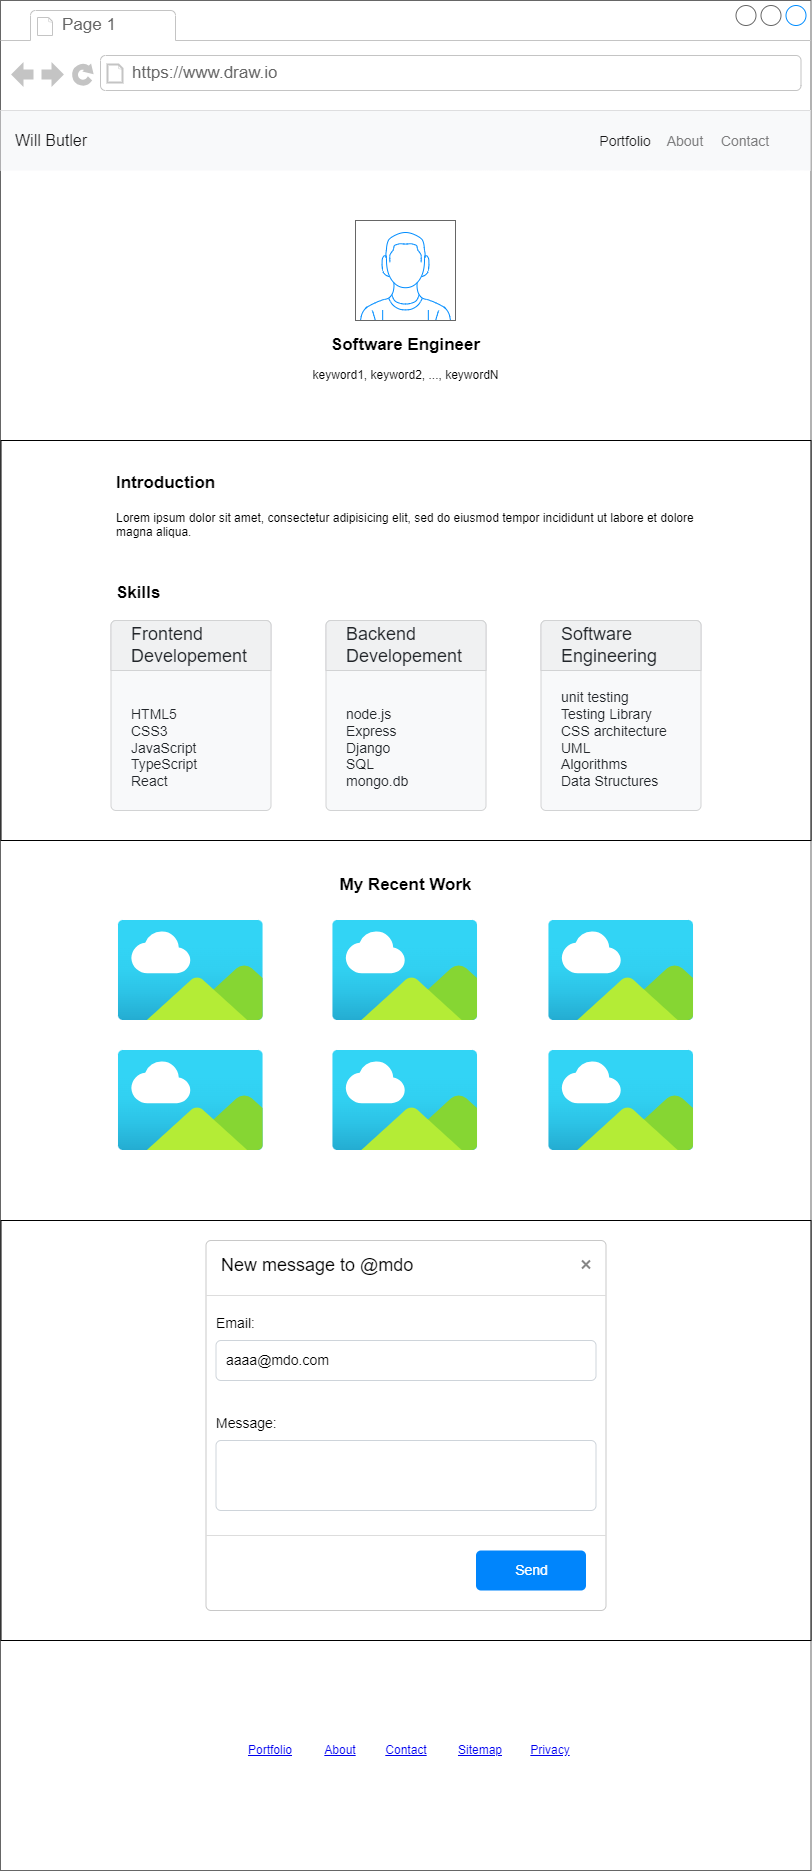

The diagram above was exported from draw.io. Its source (the exported page's mxGraphModel, read from the mxfile embedded in the PNG):
<mxGraphModel dx="537" dy="941" grid="1" gridSize="10" guides="1" tooltips="1" connect="1" arrows="1" fold="1" page="1" pageScale="1" pageWidth="850" pageHeight="1100" math="0" shadow="0">
  <root>
    <mxCell id="0" />
    <mxCell id="1" parent="0" />
    <mxCell id="CS78YhV3oa6FseHbBw43-4" value="" style="strokeWidth=1;shadow=0;dashed=0;align=center;html=1;shape=mxgraph.mockup.containers.browserWindow;rSize=0;strokeColor=#666666;strokeColor2=#008cff;strokeColor3=#c4c4c4;mainText=,;recursiveResize=0;" parent="1" vertex="1">
      <mxGeometry x="20" y="20" width="810.5" height="1870" as="geometry" />
    </mxCell>
    <mxCell id="CS78YhV3oa6FseHbBw43-5" value="Page 1" style="strokeWidth=1;shadow=0;dashed=0;align=center;html=1;shape=mxgraph.mockup.containers.anchor;fontSize=17;fontColor=#666666;align=left;whiteSpace=wrap;" parent="CS78YhV3oa6FseHbBw43-4" vertex="1">
      <mxGeometry x="60" y="12" width="110" height="26" as="geometry" />
    </mxCell>
    <mxCell id="CS78YhV3oa6FseHbBw43-6" value="https://www.draw.io" style="strokeWidth=1;shadow=0;dashed=0;align=center;html=1;shape=mxgraph.mockup.containers.anchor;rSize=0;fontSize=17;fontColor=#666666;align=left;" parent="CS78YhV3oa6FseHbBw43-4" vertex="1">
      <mxGeometry x="130" y="60" width="250" height="26" as="geometry" />
    </mxCell>
    <mxCell id="CS78YhV3oa6FseHbBw43-7" value="Will Butler" style="html=1;shadow=0;dashed=0;fillColor=#F8F9FA;strokeColor=none;fontSize=16;fontColor=#181819;align=left;spacing=15;" parent="CS78YhV3oa6FseHbBw43-4" vertex="1">
      <mxGeometry y="110" width="810" height="60" as="geometry" />
    </mxCell>
    <mxCell id="CS78YhV3oa6FseHbBw43-8" value="Portfolio" style="fillColor=none;strokeColor=none;fontSize=14;fontColor=#181819;align=center;" parent="CS78YhV3oa6FseHbBw43-7" vertex="1">
      <mxGeometry width="70" height="40" relative="1" as="geometry">
        <mxPoint x="590" y="10" as="offset" />
      </mxGeometry>
    </mxCell>
    <mxCell id="CS78YhV3oa6FseHbBw43-9" value="About" style="fillColor=none;strokeColor=none;fontSize=14;fontColor=#7C7C7D;align=center;" parent="CS78YhV3oa6FseHbBw43-7" vertex="1">
      <mxGeometry width="50" height="40" relative="1" as="geometry">
        <mxPoint x="660" y="10" as="offset" />
      </mxGeometry>
    </mxCell>
    <mxCell id="CS78YhV3oa6FseHbBw43-22" value="Contact" style="fillColor=none;strokeColor=none;fontSize=14;fontColor=#7C7C7D;align=center;" parent="CS78YhV3oa6FseHbBw43-7" vertex="1">
      <mxGeometry x="719.9999999999999" y="10" width="50" height="40" as="geometry" />
    </mxCell>
    <mxCell id="CS78YhV3oa6FseHbBw43-23" value="&lt;font size=&quot;1&quot; style=&quot;&quot;&gt;&lt;b style=&quot;font-size: 17px;&quot;&gt;Software Engineer&lt;/b&gt;&lt;/font&gt;" style="text;html=1;strokeColor=none;fillColor=none;align=center;verticalAlign=middle;whiteSpace=wrap;rounded=0;" parent="CS78YhV3oa6FseHbBw43-4" vertex="1">
      <mxGeometry x="263" y="310" width="285" height="70" as="geometry" />
    </mxCell>
    <mxCell id="CS78YhV3oa6FseHbBw43-24" value="" style="verticalLabelPosition=bottom;shadow=0;dashed=0;align=center;html=1;verticalAlign=top;strokeWidth=1;shape=mxgraph.mockup.containers.userMale;strokeColor=#666666;strokeColor2=#008cff;" parent="CS78YhV3oa6FseHbBw43-4" vertex="1">
      <mxGeometry x="355" y="220" width="100" height="100" as="geometry" />
    </mxCell>
    <mxCell id="CS78YhV3oa6FseHbBw43-25" value="keyword1, keyword2, ..., keywordN" style="text;html=1;strokeColor=none;fillColor=none;align=center;verticalAlign=middle;whiteSpace=wrap;rounded=0;" parent="CS78YhV3oa6FseHbBw43-4" vertex="1">
      <mxGeometry x="293" y="360" width="225" height="30" as="geometry" />
    </mxCell>
    <mxCell id="CS78YhV3oa6FseHbBw43-27" value="" style="rounded=0;whiteSpace=wrap;html=1;" parent="CS78YhV3oa6FseHbBw43-4" vertex="1">
      <mxGeometry x="0.5" y="440" width="810" height="400" as="geometry" />
    </mxCell>
    <mxCell id="CS78YhV3oa6FseHbBw43-28" value="&lt;h1&gt;&lt;font style=&quot;font-size: 17px;&quot;&gt;Introduction&lt;/font&gt;&lt;/h1&gt;&lt;p&gt;Lorem ipsum dolor sit amet, consectetur adipisicing elit, sed do eiusmod tempor incididunt ut labore et dolore magna aliqua.&lt;/p&gt;" style="text;html=1;strokeColor=none;fillColor=none;spacing=5;spacingTop=-20;whiteSpace=wrap;overflow=hidden;rounded=0;" parent="CS78YhV3oa6FseHbBw43-4" vertex="1">
      <mxGeometry x="110.75" y="460" width="589.25" height="120" as="geometry" />
    </mxCell>
    <mxCell id="CS78YhV3oa6FseHbBw43-29" value="&lt;font style=&quot;font-size: 17px;&quot;&gt;&lt;b&gt;My Recent Work&lt;/b&gt;&lt;/font&gt;" style="text;html=1;strokeColor=none;fillColor=none;align=center;verticalAlign=middle;whiteSpace=wrap;rounded=0;" parent="CS78YhV3oa6FseHbBw43-4" vertex="1">
      <mxGeometry x="318" y="860" width="175" height="50" as="geometry" />
    </mxCell>
    <mxCell id="CS78YhV3oa6FseHbBw43-30" value="" style="image;aspect=fixed;html=1;points=[];align=center;fontSize=12;image=img/lib/azure2/general/Image.svg;" parent="CS78YhV3oa6FseHbBw43-4" vertex="1">
      <mxGeometry x="332" y="920" width="145.45" height="100" as="geometry" />
    </mxCell>
    <mxCell id="CS78YhV3oa6FseHbBw43-31" value="" style="image;aspect=fixed;html=1;points=[];align=center;fontSize=12;image=img/lib/azure2/general/Image.svg;" parent="CS78YhV3oa6FseHbBw43-4" vertex="1">
      <mxGeometry x="332" y="1050" width="145.45" height="100" as="geometry" />
    </mxCell>
    <mxCell id="CS78YhV3oa6FseHbBw43-32" value="" style="image;aspect=fixed;html=1;points=[];align=center;fontSize=12;image=img/lib/azure2/general/Image.svg;" parent="CS78YhV3oa6FseHbBw43-4" vertex="1">
      <mxGeometry x="117.55000000000001" y="920" width="145.45" height="100" as="geometry" />
    </mxCell>
    <mxCell id="CS78YhV3oa6FseHbBw43-33" value="" style="image;aspect=fixed;html=1;points=[];align=center;fontSize=12;image=img/lib/azure2/general/Image.svg;" parent="CS78YhV3oa6FseHbBw43-4" vertex="1">
      <mxGeometry x="117.55000000000001" y="1050" width="145.45" height="100" as="geometry" />
    </mxCell>
    <mxCell id="CS78YhV3oa6FseHbBw43-34" value="" style="image;aspect=fixed;html=1;points=[];align=center;fontSize=12;image=img/lib/azure2/general/Image.svg;" parent="CS78YhV3oa6FseHbBw43-4" vertex="1">
      <mxGeometry x="548" y="920" width="145.45" height="100" as="geometry" />
    </mxCell>
    <mxCell id="CS78YhV3oa6FseHbBw43-35" value="" style="image;aspect=fixed;html=1;points=[];align=center;fontSize=12;image=img/lib/azure2/general/Image.svg;" parent="CS78YhV3oa6FseHbBw43-4" vertex="1">
      <mxGeometry x="548" y="1050" width="145.45" height="100" as="geometry" />
    </mxCell>
    <mxCell id="CS78YhV3oa6FseHbBw43-36" value="&lt;h1&gt;&lt;font style=&quot;font-size: 17px;&quot;&gt;Skills&lt;/font&gt;&lt;/h1&gt;" style="text;html=1;strokeColor=none;fillColor=none;spacing=5;spacingTop=-20;whiteSpace=wrap;overflow=hidden;rounded=0;" parent="CS78YhV3oa6FseHbBw43-4" vertex="1">
      <mxGeometry x="110.5" y="570" width="589.5" height="120" as="geometry" />
    </mxCell>
    <mxCell id="CS78YhV3oa6FseHbBw43-37" value="&lt;span style=&quot;&quot;&gt;HTML5&lt;br&gt;CSS3&lt;br&gt;JavaScript&lt;br&gt;TypeScript&lt;br&gt;React&lt;br&gt;&lt;/span&gt;" style="html=1;shadow=0;dashed=0;shape=mxgraph.bootstrap.rrect;rSize=5;strokeColor=#D2D3D4;html=1;whiteSpace=wrap;fillColor=#F8F9FA;fontColor=#212529;verticalAlign=bottom;align=left;spacing=20;spacingBottom=0;fontSize=14;" parent="CS78YhV3oa6FseHbBw43-4" vertex="1">
      <mxGeometry x="110.5" y="620" width="160" height="190" as="geometry" />
    </mxCell>
    <mxCell id="CS78YhV3oa6FseHbBw43-38" value="Frontend Developement" style="html=1;shadow=0;dashed=0;shape=mxgraph.bootstrap.topButton;rSize=5;perimeter=none;whiteSpace=wrap;fillColor=#F0F1F2;strokeColor=#D2D3D4;fontColor=#212529;resizeWidth=1;fontSize=18;align=left;spacing=20;" parent="CS78YhV3oa6FseHbBw43-37" vertex="1">
      <mxGeometry width="160" height="50" relative="1" as="geometry" />
    </mxCell>
    <mxCell id="CS78YhV3oa6FseHbBw43-41" value="&lt;span style=&quot;&quot;&gt;node.js&lt;br&gt;Express&lt;br&gt;Django&lt;br&gt;SQL&lt;br&gt;mongo.db&lt;br&gt;&lt;/span&gt;" style="html=1;shadow=0;dashed=0;shape=mxgraph.bootstrap.rrect;rSize=5;strokeColor=#D2D3D4;html=1;whiteSpace=wrap;fillColor=#F8F9FA;fontColor=#212529;verticalAlign=bottom;align=left;spacing=20;spacingBottom=0;fontSize=14;" parent="CS78YhV3oa6FseHbBw43-4" vertex="1">
      <mxGeometry x="325.5" y="620" width="160" height="190" as="geometry" />
    </mxCell>
    <mxCell id="CS78YhV3oa6FseHbBw43-42" value="Backend Developement" style="html=1;shadow=0;dashed=0;shape=mxgraph.bootstrap.topButton;rSize=5;perimeter=none;whiteSpace=wrap;fillColor=#F0F1F2;strokeColor=#D2D3D4;fontColor=#212529;resizeWidth=1;fontSize=18;align=left;spacing=20;" parent="CS78YhV3oa6FseHbBw43-41" vertex="1">
      <mxGeometry width="160" height="50" relative="1" as="geometry" />
    </mxCell>
    <mxCell id="CS78YhV3oa6FseHbBw43-39" value="&lt;font style=&quot;font-size: 14px;&quot;&gt;unit testing&lt;br&gt;Testing Library&lt;br&gt;CSS architecture&lt;br&gt;UML&lt;br&gt;Algorithms&lt;br&gt;Data Structures&lt;br&gt;&lt;/font&gt;" style="html=1;shadow=0;dashed=0;shape=mxgraph.bootstrap.rrect;rSize=5;strokeColor=#D2D3D4;html=1;whiteSpace=wrap;fillColor=#F8F9FA;fontColor=#212529;verticalAlign=bottom;align=left;spacing=20;spacingBottom=0;fontSize=14;" parent="CS78YhV3oa6FseHbBw43-4" vertex="1">
      <mxGeometry x="540.5" y="620" width="160" height="190" as="geometry" />
    </mxCell>
    <mxCell id="CS78YhV3oa6FseHbBw43-40" value="Software Engineering" style="html=1;shadow=0;dashed=0;shape=mxgraph.bootstrap.topButton;rSize=5;perimeter=none;whiteSpace=wrap;fillColor=#F0F1F2;strokeColor=#D2D3D4;fontColor=#212529;resizeWidth=1;fontSize=18;align=left;spacing=20;" parent="CS78YhV3oa6FseHbBw43-39" vertex="1">
      <mxGeometry width="160" height="50" relative="1" as="geometry" />
    </mxCell>
    <mxCell id="CS78YhV3oa6FseHbBw43-43" value="" style="rounded=0;whiteSpace=wrap;html=1;" parent="CS78YhV3oa6FseHbBw43-4" vertex="1">
      <mxGeometry x="0.5" y="1220" width="810" height="420" as="geometry" />
    </mxCell>
    <mxCell id="CS78YhV3oa6FseHbBw43-44" value="New message to @mdo" style="html=1;shadow=0;dashed=0;shape=mxgraph.bootstrap.rrect;rSize=5;html=1;strokeColor=#C8C8C8;fillColor=#ffffff;whiteSpace=wrap;verticalAlign=top;align=left;fontSize=18;spacing=15;spacingTop=-5;" parent="CS78YhV3oa6FseHbBw43-4" vertex="1">
      <mxGeometry x="205.5" y="1240" width="400" height="370" as="geometry" />
    </mxCell>
    <mxCell id="CS78YhV3oa6FseHbBw43-45" value="" style="shape=line;strokeColor=#dddddd;resizeWidth=1;" parent="CS78YhV3oa6FseHbBw43-44" vertex="1">
      <mxGeometry width="400" height="10" relative="1" as="geometry">
        <mxPoint y="50" as="offset" />
      </mxGeometry>
    </mxCell>
    <mxCell id="CS78YhV3oa6FseHbBw43-46" value="" style="html=1;shadow=0;dashed=0;shape=mxgraph.bootstrap.x;strokeColor=#868686;strokeWidth=2;" parent="CS78YhV3oa6FseHbBw43-44" vertex="1">
      <mxGeometry x="1" width="8" height="8" relative="1" as="geometry">
        <mxPoint x="-24" y="20" as="offset" />
      </mxGeometry>
    </mxCell>
    <mxCell id="CS78YhV3oa6FseHbBw43-47" value="Email:" style="strokeColor=none;fillColor=none;resizeWidth=1;align=left;verticalAlign=top;spacing=10;fontSize=14;whiteSpace=wrap;html=1;" parent="CS78YhV3oa6FseHbBw43-44" vertex="1">
      <mxGeometry width="400" height="40" relative="1" as="geometry">
        <mxPoint y="60" as="offset" />
      </mxGeometry>
    </mxCell>
    <mxCell id="CS78YhV3oa6FseHbBw43-48" value="aaaa@mdo.com" style="html=1;shadow=0;dashed=0;shape=mxgraph.bootstrap.rrect;rSize=5;strokeColor=#CED4DA;fillColor=none;align=left;verticalAlign=middle;spacing=10;fontSize=14;whiteSpace=wrap;html=1;" parent="CS78YhV3oa6FseHbBw43-44" vertex="1">
      <mxGeometry width="380" height="40" relative="1" as="geometry">
        <mxPoint x="10" y="100" as="offset" />
      </mxGeometry>
    </mxCell>
    <mxCell id="CS78YhV3oa6FseHbBw43-49" value="Message:" style="strokeColor=none;fillColor=none;resizeWidth=1;align=left;verticalAlign=top;spacing=10;fontSize=14;whiteSpace=wrap;html=1;" parent="CS78YhV3oa6FseHbBw43-44" vertex="1">
      <mxGeometry width="400" height="40" relative="1" as="geometry">
        <mxPoint y="160" as="offset" />
      </mxGeometry>
    </mxCell>
    <mxCell id="CS78YhV3oa6FseHbBw43-50" value="" style="html=1;shadow=0;dashed=0;shape=mxgraph.bootstrap.rrect;rSize=5;strokeColor=#CED4DA;fillColor=none;align=left;verticalAlign=middle;spacing=10;fontSize=14;whiteSpace=wrap;html=1;" parent="CS78YhV3oa6FseHbBw43-44" vertex="1">
      <mxGeometry width="380" height="70" relative="1" as="geometry">
        <mxPoint x="10" y="200" as="offset" />
      </mxGeometry>
    </mxCell>
    <mxCell id="CS78YhV3oa6FseHbBw43-51" value="" style="shape=line;strokeColor=#dddddd;resizeWidth=1;" parent="CS78YhV3oa6FseHbBw43-44" vertex="1">
      <mxGeometry width="400" height="10" relative="1" as="geometry">
        <mxPoint y="290" as="offset" />
      </mxGeometry>
    </mxCell>
    <mxCell id="CS78YhV3oa6FseHbBw43-52" value="Send" style="html=1;shadow=0;dashed=0;shape=mxgraph.bootstrap.rrect;rSize=5;fillColor=#0085FC;strokeColor=none;fontColor=#FFFFFF;fontSize=14;" parent="CS78YhV3oa6FseHbBw43-44" vertex="1">
      <mxGeometry x="1" y="1" width="110" height="40" relative="1" as="geometry">
        <mxPoint x="-130" y="-60" as="offset" />
      </mxGeometry>
    </mxCell>
    <UserObject label="Portfolio" link="https://www.draw.io" id="CS78YhV3oa6FseHbBw43-54">
      <mxCell style="text;html=1;strokeColor=none;fillColor=none;whiteSpace=wrap;align=center;verticalAlign=middle;fontColor=#0000EE;fontStyle=4;" parent="CS78YhV3oa6FseHbBw43-4" vertex="1">
        <mxGeometry x="240" y="1730" width="60" height="40" as="geometry" />
      </mxCell>
    </UserObject>
    <UserObject label="Contact" link="https://www.draw.io" id="CS78YhV3oa6FseHbBw43-55">
      <mxCell style="text;html=1;strokeColor=none;fillColor=none;whiteSpace=wrap;align=center;verticalAlign=middle;fontColor=#0000EE;fontStyle=4;" parent="CS78YhV3oa6FseHbBw43-4" vertex="1">
        <mxGeometry x="375.5" y="1730" width="60" height="40" as="geometry" />
      </mxCell>
    </UserObject>
    <UserObject label="Privacy" link="https://www.draw.io" id="CS78YhV3oa6FseHbBw43-56">
      <mxCell style="text;html=1;strokeColor=none;fillColor=none;whiteSpace=wrap;align=center;verticalAlign=middle;fontColor=#0000EE;fontStyle=4;" parent="CS78YhV3oa6FseHbBw43-4" vertex="1">
        <mxGeometry x="520" y="1730" width="60" height="40" as="geometry" />
      </mxCell>
    </UserObject>
    <UserObject label="About" link="https://www.draw.io" id="CS78YhV3oa6FseHbBw43-58">
      <mxCell style="text;html=1;strokeColor=none;fillColor=none;whiteSpace=wrap;align=center;verticalAlign=middle;fontColor=#0000EE;fontStyle=4;" parent="CS78YhV3oa6FseHbBw43-4" vertex="1">
        <mxGeometry x="310" y="1730" width="60" height="40" as="geometry" />
      </mxCell>
    </UserObject>
    <UserObject label="Sitemap" link="https://www.draw.io" id="CS78YhV3oa6FseHbBw43-59">
      <mxCell style="text;html=1;strokeColor=none;fillColor=none;whiteSpace=wrap;align=center;verticalAlign=middle;fontColor=#0000EE;fontStyle=4;" parent="CS78YhV3oa6FseHbBw43-4" vertex="1">
        <mxGeometry x="450" y="1730" width="60" height="40" as="geometry" />
      </mxCell>
    </UserObject>
  </root>
</mxGraphModel>